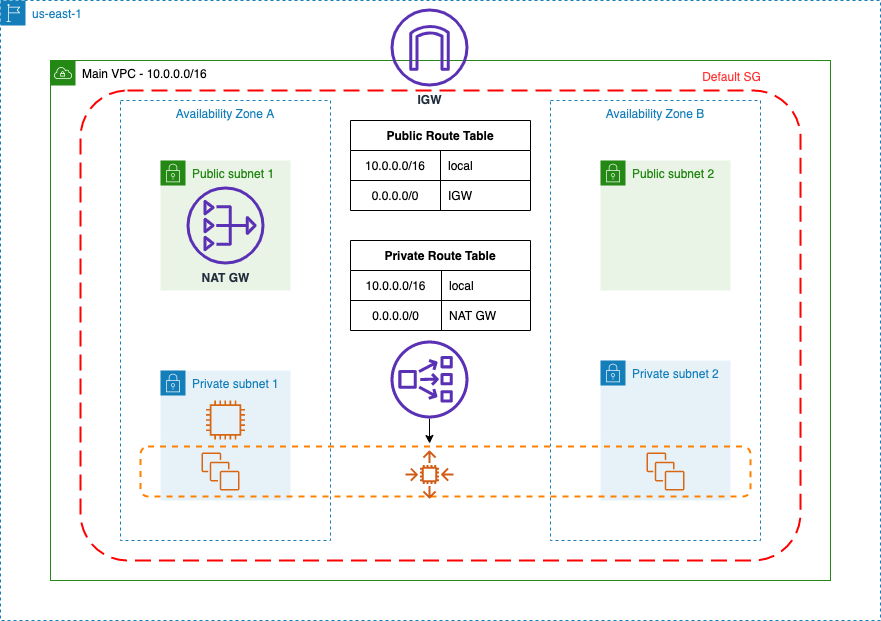

The diagram above was exported from draw.io. Its source (the exported page's mxGraphModel, read from the mxfile embedded in the PNG):
<mxGraphModel dx="1106" dy="830" grid="1" gridSize="10" guides="1" tooltips="1" connect="1" arrows="1" fold="1" page="1" pageScale="1" pageWidth="827" pageHeight="1169" math="0" shadow="0">
  <root>
    <mxCell id="N6KzyjQZCB070JvzcQ_W-0" />
    <mxCell id="N6KzyjQZCB070JvzcQ_W-1" parent="N6KzyjQZCB070JvzcQ_W-0" />
    <mxCell id="N6KzyjQZCB070JvzcQ_W-6" value="Availability Zone B" style="fillColor=none;strokeColor=#147EBA;dashed=1;verticalAlign=top;fontStyle=0;fontColor=#147EBA;" vertex="1" parent="N6KzyjQZCB070JvzcQ_W-1">
      <mxGeometry x="700" y="460" width="210" height="440" as="geometry" />
    </mxCell>
    <mxCell id="N6KzyjQZCB070JvzcQ_W-3" value="&lt;font color=&quot;#000000&quot;&gt;Main VPC - 10.0.0.0/16&lt;/font&gt;" style="points=[[0,0],[0.25,0],[0.5,0],[0.75,0],[1,0],[1,0.25],[1,0.5],[1,0.75],[1,1],[0.75,1],[0.5,1],[0.25,1],[0,1],[0,0.75],[0,0.5],[0,0.25]];outlineConnect=0;gradientColor=none;html=1;whiteSpace=wrap;fontSize=12;fontStyle=0;shape=mxgraph.aws4.group;grIcon=mxgraph.aws4.group_vpc;strokeColor=#248814;fillColor=none;verticalAlign=top;align=left;spacingLeft=30;fontColor=#AAB7B8;dashed=0;" vertex="1" parent="N6KzyjQZCB070JvzcQ_W-1">
      <mxGeometry x="200" y="420" width="780" height="520" as="geometry" />
    </mxCell>
    <mxCell id="N6KzyjQZCB070JvzcQ_W-28" value="" style="rounded=1;arcSize=10;dashed=1;strokeColor=#ff0000;fillColor=none;gradientColor=none;dashPattern=8 4;strokeWidth=2;shadow=0;labelBackgroundColor=#FFFFFF;sketch=0;fontColor=#FF3333;" vertex="1" parent="N6KzyjQZCB070JvzcQ_W-1">
      <mxGeometry x="230" y="450" width="720" height="470" as="geometry" />
    </mxCell>
    <mxCell id="N6KzyjQZCB070JvzcQ_W-5" value="Availability Zone A" style="fillColor=none;strokeColor=#147EBA;dashed=1;verticalAlign=top;fontStyle=0;fontColor=#147EBA;" vertex="1" parent="N6KzyjQZCB070JvzcQ_W-1">
      <mxGeometry x="270" y="460" width="210" height="440" as="geometry" />
    </mxCell>
    <mxCell id="N6KzyjQZCB070JvzcQ_W-2" value="us-east-1" style="points=[[0,0],[0.25,0],[0.5,0],[0.75,0],[1,0],[1,0.25],[1,0.5],[1,0.75],[1,1],[0.75,1],[0.5,1],[0.25,1],[0,1],[0,0.75],[0,0.5],[0,0.25]];outlineConnect=0;gradientColor=none;html=1;whiteSpace=wrap;fontSize=12;fontStyle=0;shape=mxgraph.aws4.group;grIcon=mxgraph.aws4.group_region;strokeColor=#147EBA;fillColor=none;verticalAlign=top;align=left;spacingLeft=30;fontColor=#147EBA;dashed=1;" vertex="1" parent="N6KzyjQZCB070JvzcQ_W-1">
      <mxGeometry x="150" y="360" width="880" height="620" as="geometry" />
    </mxCell>
    <mxCell id="N6KzyjQZCB070JvzcQ_W-10" value="Private subnet 2" style="points=[[0,0],[0.25,0],[0.5,0],[0.75,0],[1,0],[1,0.25],[1,0.5],[1,0.75],[1,1],[0.75,1],[0.5,1],[0.25,1],[0,1],[0,0.75],[0,0.5],[0,0.25]];outlineConnect=0;gradientColor=none;html=1;whiteSpace=wrap;fontSize=12;fontStyle=0;shape=mxgraph.aws4.group;grIcon=mxgraph.aws4.group_security_group;grStroke=0;strokeColor=#147EBA;fillColor=#E6F2F8;verticalAlign=top;align=left;spacingLeft=30;fontColor=#147EBA;dashed=0;" vertex="1" parent="N6KzyjQZCB070JvzcQ_W-1">
      <mxGeometry x="750" y="720" width="130" height="140" as="geometry" />
    </mxCell>
    <mxCell id="N6KzyjQZCB070JvzcQ_W-9" value="Private subnet 1" style="points=[[0,0],[0.25,0],[0.5,0],[0.75,0],[1,0],[1,0.25],[1,0.5],[1,0.75],[1,1],[0.75,1],[0.5,1],[0.25,1],[0,1],[0,0.75],[0,0.5],[0,0.25]];outlineConnect=0;gradientColor=none;html=1;whiteSpace=wrap;fontSize=12;fontStyle=0;shape=mxgraph.aws4.group;grIcon=mxgraph.aws4.group_security_group;grStroke=0;strokeColor=#147EBA;fillColor=#E6F2F8;verticalAlign=top;align=left;spacingLeft=30;fontColor=#147EBA;dashed=0;" vertex="1" parent="N6KzyjQZCB070JvzcQ_W-1">
      <mxGeometry x="310" y="730" width="130" height="130" as="geometry" />
    </mxCell>
    <mxCell id="N6KzyjQZCB070JvzcQ_W-34" value="" style="rounded=1;whiteSpace=wrap;html=1;shadow=0;labelBackgroundColor=none;sketch=0;gradientColor=none;fontColor=#000000;dashed=1;fillColor=none;strokeColor=#FF8000;strokeWidth=2;" vertex="1" parent="N6KzyjQZCB070JvzcQ_W-1">
      <mxGeometry x="290" y="806" width="610" height="50" as="geometry" />
    </mxCell>
    <mxCell id="N6KzyjQZCB070JvzcQ_W-4" value="Public subnet 1" style="points=[[0,0],[0.25,0],[0.5,0],[0.75,0],[1,0],[1,0.25],[1,0.5],[1,0.75],[1,1],[0.75,1],[0.5,1],[0.25,1],[0,1],[0,0.75],[0,0.5],[0,0.25]];outlineConnect=0;gradientColor=none;html=1;whiteSpace=wrap;fontSize=12;fontStyle=0;shape=mxgraph.aws4.group;grIcon=mxgraph.aws4.group_security_group;grStroke=0;strokeColor=#248814;fillColor=#E9F3E6;verticalAlign=top;align=left;spacingLeft=30;fontColor=#248814;dashed=0;" vertex="1" parent="N6KzyjQZCB070JvzcQ_W-1">
      <mxGeometry x="310" y="520" width="130" height="130" as="geometry" />
    </mxCell>
    <mxCell id="N6KzyjQZCB070JvzcQ_W-7" value="&lt;b&gt;NAT GW&lt;/b&gt;" style="outlineConnect=0;fontColor=#232F3E;gradientColor=none;fillColor=#5A30B5;strokeColor=none;dashed=0;verticalLabelPosition=bottom;verticalAlign=top;align=center;html=1;fontSize=12;fontStyle=0;aspect=fixed;pointerEvents=1;shape=mxgraph.aws4.nat_gateway;" vertex="1" parent="N6KzyjQZCB070JvzcQ_W-1">
      <mxGeometry x="336" y="546" width="78" height="78" as="geometry" />
    </mxCell>
    <mxCell id="N6KzyjQZCB070JvzcQ_W-8" value="Public subnet 2" style="points=[[0,0],[0.25,0],[0.5,0],[0.75,0],[1,0],[1,0.25],[1,0.5],[1,0.75],[1,1],[0.75,1],[0.5,1],[0.25,1],[0,1],[0,0.75],[0,0.5],[0,0.25]];outlineConnect=0;gradientColor=none;html=1;whiteSpace=wrap;fontSize=12;fontStyle=0;shape=mxgraph.aws4.group;grIcon=mxgraph.aws4.group_security_group;grStroke=0;strokeColor=#248814;fillColor=#E9F3E6;verticalAlign=top;align=left;spacingLeft=30;fontColor=#248814;dashed=0;" vertex="1" parent="N6KzyjQZCB070JvzcQ_W-1">
      <mxGeometry x="750" y="520" width="130" height="130" as="geometry" />
    </mxCell>
    <mxCell id="N6KzyjQZCB070JvzcQ_W-27" value="&lt;b&gt;IGW&lt;/b&gt;" style="outlineConnect=0;fontColor=#232F3E;fillColor=#5A30B5;dashed=0;verticalLabelPosition=bottom;verticalAlign=top;align=center;html=1;fontSize=12;fontStyle=0;aspect=fixed;pointerEvents=1;shape=mxgraph.aws4.internet_gateway;sketch=0;shadow=0;labelBackgroundColor=#FFFFFF;strokeColor=none;labelBorderColor=none;" vertex="1" parent="N6KzyjQZCB070JvzcQ_W-1">
      <mxGeometry x="540" y="368" width="78" height="78" as="geometry" />
    </mxCell>
    <mxCell id="N6KzyjQZCB070JvzcQ_W-29" value="Default SG" style="text;html=1;align=center;verticalAlign=middle;resizable=0;points=[];autosize=1;fontColor=#FF3333;" vertex="1" parent="N6KzyjQZCB070JvzcQ_W-1">
      <mxGeometry x="846" y="426" width="70" height="20" as="geometry" />
    </mxCell>
    <mxCell id="N6KzyjQZCB070JvzcQ_W-30" value="" style="outlineConnect=0;fontColor=#232F3E;gradientColor=none;fillColor=#D86613;strokeColor=none;dashed=0;verticalLabelPosition=bottom;verticalAlign=top;align=center;html=1;fontSize=12;fontStyle=0;aspect=fixed;pointerEvents=1;shape=mxgraph.aws4.instance2;shadow=0;labelBackgroundColor=#FFFFFF;sketch=0;" vertex="1" parent="N6KzyjQZCB070JvzcQ_W-1">
      <mxGeometry x="355.5" y="760" width="39" height="39" as="geometry" />
    </mxCell>
    <mxCell id="N6KzyjQZCB070JvzcQ_W-40" style="edgeStyle=orthogonalEdgeStyle;rounded=0;orthogonalLoop=1;jettySize=auto;html=1;fontColor=#000000;entryX=0.474;entryY=-0.06;entryDx=0;entryDy=0;entryPerimeter=0;" edge="1" parent="N6KzyjQZCB070JvzcQ_W-1" source="N6KzyjQZCB070JvzcQ_W-32" target="N6KzyjQZCB070JvzcQ_W-34">
      <mxGeometry relative="1" as="geometry">
        <mxPoint x="579" y="780" as="targetPoint" />
      </mxGeometry>
    </mxCell>
    <mxCell id="N6KzyjQZCB070JvzcQ_W-32" value="" style="outlineConnect=0;fontColor=#232F3E;gradientColor=none;fillColor=#5A30B5;strokeColor=none;dashed=0;verticalLabelPosition=bottom;verticalAlign=top;align=center;html=1;fontSize=12;fontStyle=0;aspect=fixed;pointerEvents=1;shape=mxgraph.aws4.network_load_balancer;shadow=0;labelBackgroundColor=none;sketch=0;" vertex="1" parent="N6KzyjQZCB070JvzcQ_W-1">
      <mxGeometry x="540" y="700" width="78" height="78" as="geometry" />
    </mxCell>
    <mxCell id="N6KzyjQZCB070JvzcQ_W-33" value="" style="outlineConnect=0;fontColor=#232F3E;gradientColor=none;fillColor=#D05C17;strokeColor=none;dashed=0;verticalLabelPosition=bottom;verticalAlign=top;align=center;html=1;fontSize=12;fontStyle=0;aspect=fixed;pointerEvents=1;shape=mxgraph.aws4.auto_scaling2;shadow=0;labelBackgroundColor=none;sketch=0;" vertex="1" parent="N6KzyjQZCB070JvzcQ_W-1">
      <mxGeometry x="555" y="810" width="48" height="48" as="geometry" />
    </mxCell>
    <mxCell id="N6KzyjQZCB070JvzcQ_W-37" value="" style="outlineConnect=0;fontColor=#232F3E;gradientColor=none;fillColor=#D86613;strokeColor=none;dashed=0;verticalLabelPosition=bottom;verticalAlign=top;align=center;html=1;fontSize=12;fontStyle=0;aspect=fixed;pointerEvents=1;shape=mxgraph.aws4.instances;shadow=0;labelBackgroundColor=none;sketch=0;" vertex="1" parent="N6KzyjQZCB070JvzcQ_W-1">
      <mxGeometry x="351" y="812" width="38" height="38" as="geometry" />
    </mxCell>
    <mxCell id="N6KzyjQZCB070JvzcQ_W-41" value="" style="outlineConnect=0;fontColor=#232F3E;gradientColor=none;fillColor=#D86613;strokeColor=none;dashed=0;verticalLabelPosition=bottom;verticalAlign=top;align=center;html=1;fontSize=12;fontStyle=0;aspect=fixed;pointerEvents=1;shape=mxgraph.aws4.instances;shadow=0;labelBackgroundColor=none;sketch=0;" vertex="1" parent="N6KzyjQZCB070JvzcQ_W-1">
      <mxGeometry x="796" y="812" width="38" height="38" as="geometry" />
    </mxCell>
    <mxCell id="Y5RnoG9lsqwXdCxtJjp--0" value="Private Route Table" style="shape=table;html=1;whiteSpace=wrap;startSize=30;container=1;collapsible=0;childLayout=tableLayout;fixedRows=1;rowLines=0;fontStyle=1;align=center;" vertex="1" parent="N6KzyjQZCB070JvzcQ_W-1">
      <mxGeometry x="500" y="600" width="180" height="90" as="geometry" />
    </mxCell>
    <mxCell id="Y5RnoG9lsqwXdCxtJjp--1" value="" style="shape=partialRectangle;html=1;whiteSpace=wrap;collapsible=0;dropTarget=0;pointerEvents=0;fillColor=none;top=0;left=0;bottom=1;right=0;points=[[0,0.5],[1,0.5]];portConstraint=eastwest;" vertex="1" parent="Y5RnoG9lsqwXdCxtJjp--0">
      <mxGeometry y="30" width="180" height="30" as="geometry" />
    </mxCell>
    <mxCell id="Y5RnoG9lsqwXdCxtJjp--2" value="10.0.0.0/16" style="shape=partialRectangle;html=1;whiteSpace=wrap;connectable=0;fillColor=none;top=0;left=0;bottom=0;right=0;overflow=hidden;" vertex="1" parent="Y5RnoG9lsqwXdCxtJjp--1">
      <mxGeometry width="91" height="30" as="geometry" />
    </mxCell>
    <mxCell id="Y5RnoG9lsqwXdCxtJjp--3" value="local" style="shape=partialRectangle;html=1;whiteSpace=wrap;connectable=0;fillColor=none;top=0;left=0;bottom=0;right=0;align=left;spacingLeft=6;overflow=hidden;" vertex="1" parent="Y5RnoG9lsqwXdCxtJjp--1">
      <mxGeometry x="91" width="89" height="30" as="geometry" />
    </mxCell>
    <mxCell id="Y5RnoG9lsqwXdCxtJjp--4" value="" style="shape=partialRectangle;html=1;whiteSpace=wrap;collapsible=0;dropTarget=0;pointerEvents=0;fillColor=none;top=0;left=0;bottom=0;right=0;points=[[0,0.5],[1,0.5]];portConstraint=eastwest;" vertex="1" parent="Y5RnoG9lsqwXdCxtJjp--0">
      <mxGeometry y="60" width="180" height="30" as="geometry" />
    </mxCell>
    <mxCell id="Y5RnoG9lsqwXdCxtJjp--5" value="0.0.0.0/0" style="shape=partialRectangle;html=1;whiteSpace=wrap;connectable=0;fillColor=none;top=0;left=0;bottom=0;right=0;overflow=hidden;" vertex="1" parent="Y5RnoG9lsqwXdCxtJjp--4">
      <mxGeometry width="91" height="30" as="geometry" />
    </mxCell>
    <mxCell id="Y5RnoG9lsqwXdCxtJjp--6" value="NAT GW" style="shape=partialRectangle;html=1;whiteSpace=wrap;connectable=0;fillColor=none;top=0;left=0;bottom=0;right=0;align=left;spacingLeft=6;overflow=hidden;" vertex="1" parent="Y5RnoG9lsqwXdCxtJjp--4">
      <mxGeometry x="91" width="89" height="30" as="geometry" />
    </mxCell>
    <mxCell id="Y5RnoG9lsqwXdCxtJjp--7" value="Public Route Table" style="shape=table;html=1;whiteSpace=wrap;startSize=30;container=1;collapsible=0;childLayout=tableLayout;fixedRows=1;rowLines=0;fontStyle=1;align=center;" vertex="1" parent="N6KzyjQZCB070JvzcQ_W-1">
      <mxGeometry x="500" y="480" width="180" height="90" as="geometry" />
    </mxCell>
    <mxCell id="Y5RnoG9lsqwXdCxtJjp--8" value="" style="shape=partialRectangle;html=1;whiteSpace=wrap;collapsible=0;dropTarget=0;pointerEvents=0;fillColor=none;top=0;left=0;bottom=1;right=0;points=[[0,0.5],[1,0.5]];portConstraint=eastwest;" vertex="1" parent="Y5RnoG9lsqwXdCxtJjp--7">
      <mxGeometry y="30" width="180" height="30" as="geometry" />
    </mxCell>
    <mxCell id="Y5RnoG9lsqwXdCxtJjp--9" value="10.0.0.0/16" style="shape=partialRectangle;html=1;whiteSpace=wrap;connectable=0;fillColor=none;top=0;left=0;bottom=0;right=0;overflow=hidden;" vertex="1" parent="Y5RnoG9lsqwXdCxtJjp--8">
      <mxGeometry width="90" height="30" as="geometry" />
    </mxCell>
    <mxCell id="Y5RnoG9lsqwXdCxtJjp--10" value="local" style="shape=partialRectangle;html=1;whiteSpace=wrap;connectable=0;fillColor=none;top=0;left=0;bottom=0;right=0;align=left;spacingLeft=6;overflow=hidden;" vertex="1" parent="Y5RnoG9lsqwXdCxtJjp--8">
      <mxGeometry x="90" width="90" height="30" as="geometry" />
    </mxCell>
    <mxCell id="Y5RnoG9lsqwXdCxtJjp--11" value="" style="shape=partialRectangle;html=1;whiteSpace=wrap;collapsible=0;dropTarget=0;pointerEvents=0;fillColor=none;top=0;left=0;bottom=0;right=0;points=[[0,0.5],[1,0.5]];portConstraint=eastwest;" vertex="1" parent="Y5RnoG9lsqwXdCxtJjp--7">
      <mxGeometry y="60" width="180" height="30" as="geometry" />
    </mxCell>
    <mxCell id="Y5RnoG9lsqwXdCxtJjp--12" value="0.0.0.0/0" style="shape=partialRectangle;html=1;whiteSpace=wrap;connectable=0;fillColor=none;top=0;left=0;bottom=0;right=0;overflow=hidden;" vertex="1" parent="Y5RnoG9lsqwXdCxtJjp--11">
      <mxGeometry width="90" height="30" as="geometry" />
    </mxCell>
    <mxCell id="Y5RnoG9lsqwXdCxtJjp--13" value="IGW" style="shape=partialRectangle;html=1;whiteSpace=wrap;connectable=0;fillColor=none;top=0;left=0;bottom=0;right=0;align=left;spacingLeft=6;overflow=hidden;" vertex="1" parent="Y5RnoG9lsqwXdCxtJjp--11">
      <mxGeometry x="90" width="90" height="30" as="geometry" />
    </mxCell>
  </root>
</mxGraphModel>